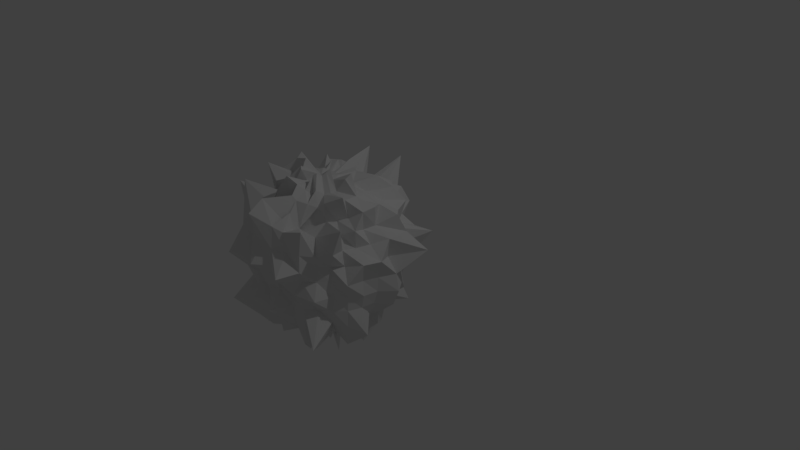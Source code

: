 # Source: resource.blend  (saved by Blender 2.79.0; exported with 4.5.12 LTS)
import bpy
from mathutils import Matrix  # noqa: F401  (used for matrix-valued properties, if any)

bpy.ops.wm.read_factory_settings(use_empty=True)
scene = bpy.context.scene
scene.name = 'Scene'

# ---- collections
col_collection_1 = bpy.data.collections.new('Collection 1'); scene.collection.children.link(col_collection_1)

# ---- world
world_world = bpy.data.worlds.new('World'); scene.world = world_world
world_world.color = (0.05088, 0.05088, 0.05088)
world_world.use_sun_shadow = False
world_world.sun_shadow_jitter_overblur = 0.0
world_world.cycles.sampling_method = 'MANUAL'

# ---- cameras
cam_camera = bpy.data.cameras.new('Camera')
cam_camera.clip_end = 100.0
cam_camera.lens = 35.0
cam_camera.sensor_width = 32.0
cam_camera.sensor_height = 18.0
cam_camera.ortho_scale = 7.314
cam_camera.dof.focus_distance = 0.0
cam_camera.dof.aperture_fstop = 128.0

# ---- lights
light_lamp = bpy.data.lights.new('Lamp', 'POINT')
light_lamp.transmission_factor = 0.0
light_lamp.cutoff_distance = 30.0
light_lamp.energy = 100.0
light_lamp.shadow_buffer_clip_start = 1.001
light_lamp.shadow_soft_size = 0.1
light_lamp.shadow_maximum_resolution = 0.006
light_lamp.use_absolute_resolution = True

# ---- meshes
me_sphere = bpy.data.meshes.new('Sphere')
me_sphere.from_pydata([(0.0, 0.1951, 0.9808), (0.0, 0.4461, 1.075), (0.0, 0.7795, 1.163), (0.0, 0.7071, 0.7071), (0.0004151, 1.31, 0.8854), (0.0, 0.9667, 0.4003), (0.0, 0.9808, 0.1951), (0.0, 1.0, 7.55e-08), (0.0, 0.9808, -0.1951), (0.0, 0.6235, -0.9321), (0.03806, 0.1913, 0.9808), (0.07467, 0.3754, 0.9241), (0.1084, 0.5449, 0.8315), (0.1384, 0.696, 0.7096), (0.1622, 0.8155, 0.5556), (0.2024, 1.04, 0.4294), (0.2099, 1.055, 0.2139), (0.1963, 0.9869, 7.55e-08), (0.1918, 0.9646, -0.1956), (0.2068, 1.151, -0.5059), (0.165, 0.8296, -0.5651), (0.1383, 0.6955, -0.7091), (0.1339, 0.673, -1.025), (0.07466, 0.3753, -0.9239), (0.03835, 0.1928, -0.9879), (0.07467, 0.1803, 0.9809), (0.1645, 0.397, 1.036), (0.2126, 0.5133, 0.8315), (0.3006, 0.7258, 0.785), (0.3922, 0.9482, 0.6876), (0.4357, 1.052, 0.471), (0.3954, 0.9547, 0.2055), (0.4838, 1.14, -0.005567), (0.4112, 0.9928, -0.2136), (0.3757, 0.907, -0.4065), (0.3713, 0.9011, -0.6508), (0.2706, 0.6533, -0.7071), (0.2157, 0.5208, -0.8436), (0.1791, 0.4325, -1.127), (0.0877, 0.2233, -1.201), (0.1097, 0.1646, 0.9942), (0.2311, 0.3528, 1.018), (0.3087, 0.4619, 0.8315), (0.4747, 0.7105, 0.8533), (0.4619, 0.6913, 0.5556), (0.543, 0.8127, 0.4047), (0.6366, 0.9528, 0.2277), (0.5556, 0.8315, 7.55e-08), (0.6092, 0.9117, -0.218), (0.5517, 0.8257, -0.4111), (0.4756, 0.7151, -0.5731), (0.4382, 0.7092, -0.8488), (0.3603, 0.5699, -1.004), (0.2634, 0.3942, -1.141), (0.111, 0.1686, -1.015), (0.1406, 0.1412, 1.001), (0.2724, 0.2724, 0.9299), (0.4735, 0.4735, 1.0), (0.6057, 0.6057, 0.8553), (0.7189, 0.7189, 0.6784), (0.6533, 0.6533, 0.3827), (0.95, 0.95, 0.2668), (0.7971, 0.7971, 7.55e-08), (0.7242, 0.7242, -0.2037), (0.6533, 0.6533, -0.3827), (0.7458, 0.7438, -0.7079), (0.5334, 0.5387, -0.74), (0.4982, 0.4982, -1.052), (0.2727, 0.2731, -0.9318), (0.1379, 0.1379, -0.9808), (0.1635, 0.1094, 0.9887), (0.3182, 0.2126, 0.9239), (0.4619, 0.3087, 0.8315), (0.6166, 0.4113, 0.7413), (0.7894, 0.5239, 0.6341), (0.7892, 0.5271, 0.3932), (0.8155, 0.5449, 0.1951), (0.8315, 0.5556, 7.55e-08), (0.8183, 0.5468, -0.1958), (0.8492, 0.5674, -0.4228), (0.6913, 0.4619, -0.5556), (0.6209, 0.4169, -0.7383), (0.5613, 0.3751, -1.008), (0.3195, 0.2135, -0.9278), (0.1622, 0.1084, -0.9808), (0.1803, 0.07468, 0.981), (0.3569, 0.1475, 0.9323), (0.5398, 0.2221, 0.8722), (0.7118, 0.2839, 0.7639), (0.9491, 0.3593, 0.6836), (1.054, 0.4121, 0.4835), (1.297, 0.5281, 0.2853), (0.9325, 0.3862, 7.55e-08), (0.9835, 0.4074, -0.2116), (0.8831, 0.3658, -0.3958), (0.7682, 0.3182, -0.5556), (0.6846, 0.2796, -0.7345), (0.5133, 0.2126, -0.8316), (0.4712, 0.2093, -1.242), (0.1802, 0.07466, -0.9808), (0.1913, 0.03806, 0.9808), (0.4714, 0.07621, 1.14), (0.5427, 0.1081, 0.8301), (0.8229, 0.1295, 0.8148), (0.7891, 0.1562, 0.5551), (1.017, 0.171, 0.4555), (0.9613, 0.1913, 0.195), (1.087, 0.2161, 7.55e-08), (1.12, 0.2227, -0.2269), (1.038, 0.2064, -0.4378), (0.8641, 0.1719, -0.5885), (0.6935, 0.1379, -0.7071), (0.5648, 0.1124, -0.8616), (0.3753, 0.07466, -0.9239), (0.1913, 0.03806, -0.9808), (0.1981, -0.0005252, 0.9945), (0.4559, -0.008264, 1.083), (0.6318, 0.006333, 0.9217), (0.8009, -0.04133, 0.7888), (0.7383, 0.01129, 0.5282), (0.8576, 0.008601, 0.3807), (1.107, -0.03734, 0.2623), (0.9999, 8.237e-06, -2.902e-06), (0.987, -3.937e-07, -0.1963), (0.9241, -3.331e-07, -0.3828), (0.8315, -3.341e-07, -0.5556), (0.7071, -3.192e-07, -0.7071), (0.6007, -3.415e-07, -0.8982), (0.3827, -3.043e-07, -0.9239), (0.2049, -3.08e-07, -1.029), (0.2291, -0.04471, 1.155), (0.3746, -0.07449, 0.9231), (0.6184, -0.1531, 0.9185), (0.6287, -0.1232, 0.6882), (0.8169, -0.1805, 0.6001), (0.7792, -0.1435, 0.3547), (1.033, -0.2481, 0.2623), (0.9396, -0.1808, -0.002666), (0.9616, -0.1913, -0.1951), (0.9061, -0.1802, -0.3827), (1.034, -0.2058, -0.7037), (0.72, -0.1432, -0.7339), (0.55, -0.1094, -0.8392), (0.3753, -0.07466, -0.9239), (0.271, -0.0459, -1.373), (0.2084, -0.08866, 1.119), (0.3422, -0.1408, 0.9133), (0.7094, -0.2611, 1.011), (0.5393, -0.2171, 0.6555), (0.6267, -0.2547, 0.5087), (0.7129, -0.2918, 0.352), (0.7752, -0.3133, 0.1764), (0.9632, -0.4356, 0.03746), (0.8719, -0.3563, -0.1942), (0.8532, -0.3534, -0.3826), (0.8439, -0.3496, -0.6099), (0.8107, -0.3358, -0.876), (0.5268, -0.2182, -0.8532), (0.3536, -0.1464, -0.9239), (0.1974, -0.07806, -1.067), (0.178, -0.1307, 1.079), (0.287, -0.1896, 0.8932), (0.4579, -0.3376, 0.8761), (0.4802, -0.3223, 0.6526), (0.9778, -0.5248, 0.7733), (0.8369, -0.5366, 0.4216), (0.6803, -0.4564, 0.1768), (0.7096, -0.4664, -0.005467), (0.7328, -0.4785, -0.1914), (0.7414, -0.4918, -0.3786), (0.694, -0.464, -0.5575), (0.5895, -0.3939, -0.7089), (0.4867, -0.3252, -0.8756), (0.3624, -0.2422, -1.05), (0.1894, -0.1229, -1.132), (0.1531, -0.1855, 1.114), (0.2604, -0.2926, 0.964), (0.3333, -0.3336, 0.7799), (0.1606, -0.5632, 0.5413), (0.4912, -0.5079, 0.5112), (0.6366, -0.6335, 0.3551), (0.5831, -0.5974, 0.1806), (0.599, -0.5996, -0.001084), (0.6938, -0.7142, -0.1853), (0.6025, -0.5948, -0.3737), (0.8236, -0.8648, -0.7207), (0.6158, -0.6158, -0.8695), (0.3928, -0.3928, -0.8315), (0.2779, -0.2766, -0.9465), (0.1521, -0.1552, -1.09), (0.1149, -0.2111, 1.092), (0.1809, -0.2789, 0.8869), (0.2772, -0.4358, 0.843), (0.2687, -0.5645, 0.5681), (0.5624, -0.7653, 0.6936), (0.5501, -0.7924, 0.4031), (0.5563, -0.8077, 0.1853), (0.476, -0.7188, 0.00248), (0.4158, -0.7991, -0.1672), (0.4801, -0.718, -0.3726), (0.4566, -0.6829, -0.5535), (0.4785, -0.7269, -0.8613), (0.3859, -0.5775, -1.037), (0.2512, -0.3759, -1.089), (0.1019, -0.1886, -1.046), (0.0, -3.258e-07, -1.0), (0.06649, -0.1635, 0.9556), (0.1402, -0.3547, 0.9518), (0.1735, -0.5165, 0.8803), (0.1941, -0.6292, 0.7661), (0.2849, -0.8113, 0.6092), (0.3337, -0.8154, 0.3715), (0.4683, -1.079, 0.1648), (0.3818, -0.9096, -0.02725), (0.2026, -0.7598, -0.08461), (0.3105, -0.7424, -0.3658), (0.3034, -0.7275, -0.5463), (0.2764, -0.6708, -0.7229), (0.2126, -0.5133, -0.8315), (0.1497, -0.3596, -0.9403), (0.07899, -0.202, -1.09), (0.03313, -0.1715, 0.9521), (0.08619, -0.4245, 1.029), (0.1311, -0.539, 0.9388), (0.3165, -0.6193, 0.501), (0.1944, -0.8902, 0.6764), (0.18, -0.9053, 0.3824), (0.1893, -0.9534, 0.1949), (0.1715, -0.8746, 0.005998), (0.1615, -0.8181, -0.1802), (0.1982, -1.008, -0.4008), (0.1638, -0.8441, -0.5678), (0.1558, -0.8035, -0.7875), (0.1085, -0.5456, -0.8326), (0.07466, -0.3753, -0.9239), (0.04161, -0.2274, -1.158), (-0.0003773, -0.174, 0.9507), (-0.01492, -0.4929, 1.124), (-0.0003898, -0.4626, 0.7554), (-0.002462, -0.8603, 0.9563), (0.0007375, -1.061, 0.8321), (6.357e-08, -0.9239, 0.3827), (-0.0002142, -1.091, 0.188), (-0.0009388, -0.8998, 0.005943), (-0.001278, -0.8374, -0.1801), (-0.001127, -0.7948, -0.3625), (-0.0005656, -0.7608, -0.5399), (-1.167e-05, -0.7039, -0.7059), (-1.094e-08, -0.5556, -0.8315), (3.964e-09, -0.3827, -0.9239), (3.964e-09, -0.2235, -1.119), (-0.03381, -0.1709, 0.9515), (-0.08714, -0.4249, 1.03), (-0.1323, -0.5396, 0.9403), (-0.3163, -0.6195, 0.5018), (-0.1939, -0.8872, 0.6729), (-0.1801, -0.9053, 0.3824), (-0.1895, -0.9537, 0.1949), (-0.1731, -0.874, 0.006158), (-0.1636, -0.819, -0.1803), (-0.198, -0.9956, -0.3988), (-0.1654, -0.8466, -0.5683), (-0.1559, -0.8035, -0.7875), (-0.1085, -0.5456, -0.8326), (-0.07466, -0.3753, -0.9239), (-0.04161, -0.2274, -1.158), (-0.06703, -0.1629, 0.9551), (-0.1401, -0.3518, 0.9481), (-0.1744, -0.5145, 0.8779), (-0.1944, -0.6298, 0.7674), (-0.2845, -0.8391, 0.6275), (-0.3344, -0.8157, 0.3716), (-0.4702, -1.081, 0.1646), (-0.384, -0.9104, -0.02733), (-0.2102, -0.7618, -0.09148), (-0.3122, -0.7421, -0.3656), (-0.3039, -0.7261, -0.546), (-0.2765, -0.671, -0.7232), (-0.2126, -0.5133, -0.8315), (-0.1497, -0.3596, -0.9403), (-0.07899, -0.202, -1.09), (-0.117, -0.2084, 1.093), (-0.1814, -0.2777, 0.8858), (-0.2773, -0.4333, 0.8401), (-0.7481, -0.5949, 0.8843), (-0.5535, -0.7559, 0.6847), (-0.5545, -0.7957, 0.405), (-0.5648, -0.8146, 0.1849), (-0.4781, -0.7193, 0.00272), (-0.4057, -0.7849, -0.1635), (-0.4829, -0.7206, -0.3726), (-0.4566, -0.6826, -0.5534), (-0.4785, -0.7269, -0.8613), (-0.3859, -0.5775, -1.037), (-0.2512, -0.3759, -1.089), (-0.1019, -0.1886, -1.046), (-2.727e-07, -4.314e-07, 1.0), (-0.1561, -0.1786, 1.118), (-0.2614, -0.2926, 0.9647), (-0.338, -0.3361, 0.7833), (-0.1745, -0.5557, 0.5465), (-0.6466, -0.5593, 0.6654), (-0.6403, -0.6353, 0.355), (-0.5837, -0.597, 0.1805), (-0.6009, -0.5999, -0.0007887), (-0.6991, -0.7193, -0.185), (-0.6035, -0.5947, -0.3736), (-0.8235, -0.8647, -0.7207), (-0.6158, -0.6158, -0.8695), (-0.3928, -0.3928, -0.8315), (-0.2779, -0.2766, -0.9465), (-0.1521, -0.1552, -1.09), (-0.1783, -0.1311, 1.082), (-0.2864, -0.1879, 0.8919), (-0.4591, -0.337, 0.876), (-0.483, -0.3227, 0.6534), (-0.9772, -0.5194, 0.7694), (-0.8337, -0.5332, 0.4201), (-0.6783, -0.4534, 0.1758), (-0.7098, -0.4655, -0.005548), (-0.7333, -0.4779, -0.1912), (-0.742, -0.4917, -0.3785), (-0.694, -0.464, -0.5575), (-0.5895, -0.3939, -0.7089), (-0.4867, -0.3252, -0.8756), (-0.3624, -0.2422, -1.05), (-0.1894, -0.1229, -1.132), (-0.2085, -0.08868, 1.119), (-0.3418, -0.1403, 0.9128), (-0.7204, -0.2609, 1.019), (-0.5421, -0.2173, 0.6565), (-0.6291, -0.2548, 0.5093), (-0.7141, -0.2913, 0.3522), (-0.7754, -0.3122, 0.1765), (-0.962, -0.4341, 0.03713), (-0.8714, -0.3557, -0.1941), (-0.8531, -0.3534, -0.3826), (-0.8439, -0.3496, -0.6099), (-0.8107, -0.3358, -0.876), (-0.5268, -0.2182, -0.8532), (-0.3536, -0.1464, -0.9239), (-0.1974, -0.07806, -1.067), (-0.2291, -0.04471, 1.155), (-0.3746, -0.07446, 0.9231), (-0.6188, -0.1525, 0.9185), (-0.6254, -0.1205, 0.6853), (-0.8215, -0.1814, 0.6024), (-0.7797, -0.1429, 0.3547), (-1.034, -0.2476, 0.2622), (-0.9391, -0.1804, -0.002725), (-0.9615, -0.1912, -0.1951), (-0.9061, -0.1802, -0.3827), (-1.034, -0.2058, -0.7037), (-0.72, -0.1432, -0.7339), (-0.55, -0.1094, -0.8392), (-0.3753, -0.07466, -0.9239), (-0.271, -0.0459, -1.373), (-0.1981, -0.0005252, 0.9945), (-0.4559, -0.008264, 1.083), (-0.6318, 0.007507, 0.9224), (-0.7995, -0.03992, 0.7878), (-0.7392, 0.01198, 0.5287), (-0.8584, 0.009093, 0.3817), (-1.107, -0.03715, 0.2624), (-0.9999, 9.275e-06, -2.984e-06), (-0.987, -9.567e-08, -0.1963), (-0.9241, -4.225e-07, -0.3828), (-0.8315, -1.404e-07, -0.5556), (-0.7071, -1.851e-07, -0.7071), (-0.6007, -2.596e-07, -0.8982), (-0.3827, -2.521e-07, -0.9239), (-0.2049, -3.155e-07, -1.029), (-0.1913, 0.03806, 0.9808), (-0.4714, 0.07621, 1.14), (-0.5424, 0.1081, 0.83), (-0.8239, 0.1301, 0.816), (-0.7878, 0.1571, 0.5541), (-1.005, 0.1719, 0.4494), (-0.9613, 0.1913, 0.195), (-1.087, 0.2161, 7.55e-08), (-1.12, 0.2227, -0.2269), (-1.038, 0.2064, -0.4378), (-0.8641, 0.1719, -0.5885), (-0.6935, 0.1379, -0.7071), (-0.5648, 0.1124, -0.8616), (-0.3753, 0.07466, -0.9239), (-0.1913, 0.03806, -0.9808), (-0.1803, 0.07468, 0.981), (-0.3569, 0.1475, 0.9323), (-0.5398, 0.2221, 0.8722), (-0.7133, 0.2844, 0.7656), (-0.9499, 0.3597, 0.6845), (-1.053, 0.412, 0.4832), (-1.297, 0.5281, 0.2853), (-0.9325, 0.3862, 7.55e-08), (-0.9835, 0.4074, -0.2116), (-0.8831, 0.3658, -0.3958), (-0.7682, 0.3182, -0.5556), (-0.6846, 0.2796, -0.7345), (-0.5133, 0.2126, -0.8316), (-0.4712, 0.2093, -1.242), (-0.1802, 0.07466, -0.9808), (-0.1635, 0.1094, 0.9887), (-0.3182, 0.2126, 0.9239), (-0.4619, 0.3087, 0.8315), (-0.6166, 0.4113, 0.7413), (-0.7894, 0.5239, 0.6341), (-0.7892, 0.5271, 0.3932), (-0.8155, 0.5449, 0.1951), (-0.8315, 0.5556, 7.55e-08), (-0.8183, 0.5468, -0.1958), (-0.8492, 0.5674, -0.4228), (-0.6913, 0.4619, -0.5556), (-0.6209, 0.4169, -0.7383), (-0.5613, 0.3751, -1.008), (-0.3195, 0.2135, -0.9278), (-0.1622, 0.1084, -0.9808), (-0.1406, 0.1412, 1.001), (-0.2724, 0.2724, 0.9299), (-0.4735, 0.4735, 1.0), (-0.6057, 0.6057, 0.8553), (-0.7189, 0.7189, 0.6784), (-0.6533, 0.6533, 0.3827), (-0.95, 0.95, 0.2668), (-0.7971, 0.7971, 7.55e-08), (-0.7242, 0.7242, -0.2037), (-0.6533, 0.6533, -0.3827), (-0.7458, 0.7438, -0.7079), (-0.5334, 0.5387, -0.74), (-0.4982, 0.4982, -1.052), (-0.2727, 0.2731, -0.9318), (-0.1379, 0.1379, -0.9808), (-0.1097, 0.1646, 0.9942), (-0.2311, 0.3528, 1.018), (-0.3087, 0.4619, 0.8315), (-0.4747, 0.7105, 0.8533), (-0.4619, 0.6913, 0.5556), (-0.543, 0.8127, 0.4047), (-0.6366, 0.9528, 0.2277), (-0.5556, 0.8315, 7.55e-08), (-0.6092, 0.9117, -0.218), (-0.5517, 0.8257, -0.4111), (-0.4756, 0.7151, -0.5731), (-0.4382, 0.7092, -0.8488), (-0.3603, 0.5699, -1.004), (-0.2634, 0.3942, -1.141), (-0.111, 0.1686, -1.015), (-0.07467, 0.1803, 0.9809), (-0.1645, 0.397, 1.036), (-0.2126, 0.5133, 0.8315), (-0.3006, 0.7258, 0.785), (-0.3922, 0.9482, 0.6876), (-0.4357, 1.052, 0.471), (-0.3954, 0.9547, 0.2055), (-0.4838, 1.14, -0.005567), (-0.4112, 0.9928, -0.2136), (-0.3757, 0.907, -0.4065), (-0.3713, 0.9011, -0.6508), (-0.2706, 0.6533, -0.7071), (-0.2157, 0.5208, -0.8436), (-0.1791, 0.4325, -1.127), (-0.0877, 0.2233, -1.201), (-0.03806, 0.1913, 0.9808), (-0.07467, 0.3754, 0.9241), (-0.1084, 0.5449, 0.8315), (-0.1384, 0.696, 0.7096), (-0.1622, 0.8155, 0.5556), (-0.2024, 1.04, 0.4294), (-0.2099, 1.055, 0.2139), (-0.1963, 0.9869, 7.55e-08), (-0.1918, 0.9646, -0.1956), (-0.2068, 1.151, -0.5059), (-0.165, 0.8296, -0.5651), (-0.1383, 0.6955, -0.7091), (-0.1339, 0.673, -1.025), (-0.07466, 0.3753, -0.9239), (-0.03835, 0.1928, -0.9879), (6.357e-08, 0.9239, -0.3827), (2.722e-07, 0.8315, -0.5556), (1.53e-07, 0.7071, -0.7071), (7.847e-08, 0.3827, -0.9239), (1.514e-08, 0.1951, -0.9808)], [], [(477, 8, 18, 19), (2, 1, 11, 12), (478, 477, 19, 20), (3, 2, 12, 13), (479, 478, 20, 21), (4, 3, 13, 14), (9, 479, 21, 22), (5, 4, 14, 15), (480, 9, 22, 23), (6, 5, 15, 16), (481, 480, 23, 24), (7, 6, 16, 17), (0, 296, 10), (205, 481, 24), (8, 7, 17, 18), (1, 0, 10, 11), (18, 17, 32, 33), (11, 10, 25, 26), (19, 18, 33, 34), (12, 11, 26, 27), (20, 19, 34, 35), (13, 12, 27, 28), (21, 20, 35, 36), (14, 13, 28, 29), (22, 21, 36, 37), (15, 14, 29, 30), (23, 22, 37, 38), (16, 15, 30, 31), (24, 23, 38, 39), (17, 16, 31, 32), (10, 296, 25), (205, 24, 39), (37, 36, 51, 52), (30, 29, 44, 45), (38, 37, 52, 53), (31, 30, 45, 46), (39, 38, 53, 54), (32, 31, 46, 47), (25, 296, 40), (205, 39, 54), (33, 32, 47, 48), (26, 25, 40, 41), (34, 33, 48, 49), (27, 26, 41, 42), (35, 34, 49, 50), (28, 27, 42, 43), (36, 35, 50, 51), (29, 28, 43, 44), (41, 40, 55, 56), (49, 48, 63, 64), (42, 41, 56, 57), (50, 49, 64, 65), (43, 42, 57, 58), (51, 50, 65, 66), (44, 43, 58, 59), (52, 51, 66, 67), (45, 44, 59, 60), (53, 52, 67, 68), (46, 45, 60, 61), (54, 53, 68, 69), (47, 46, 61, 62), (40, 296, 55), (205, 54, 69), (48, 47, 62, 63), (60, 59, 74, 75), (68, 67, 82, 83), (61, 60, 75, 76), (69, 68, 83, 84), (62, 61, 76, 77), (55, 296, 70), (205, 69, 84), (63, 62, 77, 78), (56, 55, 70, 71), (64, 63, 78, 79), (57, 56, 71, 72), (65, 64, 79, 80), (58, 57, 72, 73), (66, 65, 80, 81), (59, 58, 73, 74), (67, 66, 81, 82), (79, 78, 93, 94), (72, 71, 86, 87), (80, 79, 94, 95), (73, 72, 87, 88), (81, 80, 95, 96), (74, 73, 88, 89), (82, 81, 96, 97), (75, 74, 89, 90), (83, 82, 97, 98), (76, 75, 90, 91), (84, 83, 98, 99), (77, 76, 91, 92), (70, 296, 85), (205, 84, 99), (78, 77, 92, 93), (71, 70, 85, 86), (98, 97, 112, 113), (91, 90, 105, 106), (99, 98, 113, 114), (92, 91, 106, 107), (85, 296, 100), (205, 99, 114), (93, 92, 107, 108), (86, 85, 100, 101), (94, 93, 108, 109), (87, 86, 101, 102), (95, 94, 109, 110), (88, 87, 102, 103), (96, 95, 110, 111), (89, 88, 103, 104), (97, 96, 111, 112), (90, 89, 104, 105), (110, 109, 124, 125), (103, 102, 117, 118), (111, 110, 125, 126), (104, 103, 118, 119), (112, 111, 126, 127), (105, 104, 119, 120), (113, 112, 127, 128), (106, 105, 120, 121), (114, 113, 128, 129), (107, 106, 121, 122), (100, 296, 115), (205, 114, 129), (108, 107, 122, 123), (101, 100, 115, 116), (109, 108, 123, 124), (102, 101, 116, 117), (129, 128, 143, 144), (122, 121, 136, 137), (115, 296, 130), (205, 129, 144), (123, 122, 137, 138), (116, 115, 130, 131), (124, 123, 138, 139), (117, 116, 131, 132), (125, 124, 139, 140), (118, 117, 132, 133), (126, 125, 140, 141), (119, 118, 133, 134), (127, 126, 141, 142), (120, 119, 134, 135), (128, 127, 142, 143), (121, 120, 135, 136), (133, 132, 147, 148), (141, 140, 155, 156), (134, 133, 148, 149), (142, 141, 156, 157), (135, 134, 149, 150), (143, 142, 157, 158), (136, 135, 150, 151), (144, 143, 158, 159), (137, 136, 151, 152), (130, 296, 145), (205, 144, 159), (138, 137, 152, 153), (131, 130, 145, 146), (139, 138, 153, 154), (132, 131, 146, 147), (140, 139, 154, 155), (152, 151, 166, 167), (145, 296, 160), (205, 159, 174), (153, 152, 167, 168), (146, 145, 160, 161), (154, 153, 168, 169), (147, 146, 161, 162), (155, 154, 169, 170), (148, 147, 162, 163), (156, 155, 170, 171), (149, 148, 163, 164), (157, 156, 171, 172), (150, 149, 164, 165), (158, 157, 172, 173), (151, 150, 165, 166), (159, 158, 173, 174), (171, 170, 185, 186), (164, 163, 178, 179), (172, 171, 186, 187), (165, 164, 179, 180), (173, 172, 187, 188), (166, 165, 180, 181), (174, 173, 188, 189), (167, 166, 181, 182), (160, 296, 175), (205, 174, 189), (168, 167, 182, 183), (161, 160, 175, 176), (169, 168, 183, 184), (162, 161, 176, 177), (170, 169, 184, 185), (163, 162, 177, 178), (175, 296, 190), (205, 189, 204), (183, 182, 197, 198), (176, 175, 190, 191), (184, 183, 198, 199), (177, 176, 191, 192), (185, 184, 199, 200), (178, 177, 192, 193), (186, 185, 200, 201), (179, 178, 193, 194), (187, 186, 201, 202), (180, 179, 194, 195), (188, 187, 202, 203), (181, 180, 195, 196), (189, 188, 203, 204), (182, 181, 196, 197), (194, 193, 209, 210), (202, 201, 217, 218), (195, 194, 210, 211), (203, 202, 218, 219), (196, 195, 211, 212), (204, 203, 219, 220), (197, 196, 212, 213), (190, 296, 206), (205, 204, 220), (198, 197, 213, 214), (191, 190, 206, 207), (199, 198, 214, 215), (192, 191, 207, 208), (200, 199, 215, 216), (193, 192, 208, 209), (201, 200, 216, 217), (214, 213, 228, 229), (207, 206, 221, 222), (215, 214, 229, 230), (208, 207, 222, 223), (216, 215, 230, 231), (209, 208, 223, 224), (217, 216, 231, 232), (210, 209, 224, 225), (218, 217, 232, 233), (211, 210, 225, 226), (219, 218, 233, 234), (212, 211, 226, 227), (220, 219, 234, 235), (213, 212, 227, 228), (206, 296, 221), (205, 220, 235), (233, 232, 247, 248), (226, 225, 240, 241), (234, 233, 248, 249), (227, 226, 241, 242), (235, 234, 249, 250), (228, 227, 242, 243), (221, 296, 236), (205, 235, 250), (229, 228, 243, 244), (222, 221, 236, 237), (230, 229, 244, 245), (223, 222, 237, 238), (231, 230, 245, 246), (224, 223, 238, 239), (232, 231, 246, 247), (225, 224, 239, 240), (245, 244, 259, 260), (238, 237, 252, 253), (246, 245, 260, 261), (239, 238, 253, 254), (247, 246, 261, 262), (240, 239, 254, 255), (248, 247, 262, 263), (241, 240, 255, 256), (249, 248, 263, 264), (242, 241, 256, 257), (250, 249, 264, 265), (243, 242, 257, 258), (236, 296, 251), (205, 250, 265), (244, 243, 258, 259), (237, 236, 251, 252), (264, 263, 278, 279), (257, 256, 271, 272), (265, 264, 279, 280), (258, 257, 272, 273), (251, 296, 266), (205, 265, 280), (259, 258, 273, 274), (252, 251, 266, 267), (260, 259, 274, 275), (253, 252, 267, 268), (261, 260, 275, 276), (254, 253, 268, 269), (262, 261, 276, 277), (255, 254, 269, 270), (263, 262, 277, 278), (256, 255, 270, 271), (268, 267, 282, 283), (276, 275, 290, 291), (269, 268, 283, 284), (277, 276, 291, 292), (270, 269, 284, 285), (278, 277, 292, 293), (271, 270, 285, 286), (279, 278, 293, 294), (272, 271, 286, 287), (280, 279, 294, 295), (273, 272, 287, 288), (266, 296, 281), (205, 280, 295), (274, 273, 288, 289), (267, 266, 281, 282), (275, 274, 289, 290), (287, 286, 302, 303), (295, 294, 310, 311), (288, 287, 303, 304), (281, 296, 297), (205, 295, 311), (289, 288, 304, 305), (282, 281, 297, 298), (290, 289, 305, 306), (283, 282, 298, 299), (291, 290, 306, 307), (284, 283, 299, 300), (292, 291, 307, 308), (285, 284, 300, 301), (293, 292, 308, 309), (286, 285, 301, 302), (294, 293, 309, 310), (307, 306, 321, 322), (300, 299, 314, 315), (308, 307, 322, 323), (301, 300, 315, 316), (309, 308, 323, 324), (302, 301, 316, 317), (310, 309, 324, 325), (303, 302, 317, 318), (311, 310, 325, 326), (304, 303, 318, 319), (297, 296, 312), (205, 311, 326), (305, 304, 319, 320), (298, 297, 312, 313), (306, 305, 320, 321), (299, 298, 313, 314), (326, 325, 340, 341), (319, 318, 333, 334), (312, 296, 327), (205, 326, 341), (320, 319, 334, 335), (313, 312, 327, 328), (321, 320, 335, 336), (314, 313, 328, 329), (322, 321, 336, 337), (315, 314, 329, 330), (323, 322, 337, 338), (316, 315, 330, 331), (324, 323, 338, 339), (317, 316, 331, 332), (325, 324, 339, 340), (318, 317, 332, 333), (330, 329, 344, 345), (338, 337, 352, 353), (331, 330, 345, 346), (339, 338, 353, 354), (332, 331, 346, 347), (340, 339, 354, 355), (333, 332, 347, 348), (341, 340, 355, 356), (334, 333, 348, 349), (327, 296, 342), (205, 341, 356), (335, 334, 349, 350), (328, 327, 342, 343), (336, 335, 350, 351), (329, 328, 343, 344), (337, 336, 351, 352), (349, 348, 363, 364), (342, 296, 357), (205, 356, 371), (350, 349, 364, 365), (343, 342, 357, 358), (351, 350, 365, 366), (344, 343, 358, 359), (352, 351, 366, 367), (345, 344, 359, 360), (353, 352, 367, 368), (346, 345, 360, 361), (354, 353, 368, 369), (347, 346, 361, 362), (355, 354, 369, 370), (348, 347, 362, 363), (356, 355, 370, 371), (368, 367, 382, 383), (361, 360, 375, 376), (369, 368, 383, 384), (362, 361, 376, 377), (370, 369, 384, 385), (363, 362, 377, 378), (371, 370, 385, 386), (364, 363, 378, 379), (357, 296, 372), (205, 371, 386), (365, 364, 379, 380), (358, 357, 372, 373), (366, 365, 380, 381), (359, 358, 373, 374), (367, 366, 381, 382), (360, 359, 374, 375), (205, 386, 401), (380, 379, 394, 395), (373, 372, 387, 388), (381, 380, 395, 396), (374, 373, 388, 389), (382, 381, 396, 397), (375, 374, 389, 390), (383, 382, 397, 398), (376, 375, 390, 391), (384, 383, 398, 399), (377, 376, 391, 392), (385, 384, 399, 400), (378, 377, 392, 393), (386, 385, 400, 401), (379, 378, 393, 394), (372, 296, 387), (399, 398, 413, 414), (392, 391, 406, 407), (400, 399, 414, 415), (393, 392, 407, 408), (401, 400, 415, 416), (394, 393, 408, 409), (387, 296, 402), (205, 401, 416), (395, 394, 409, 410), (388, 387, 402, 403), (396, 395, 410, 411), (389, 388, 403, 404), (397, 396, 411, 412), (390, 389, 404, 405), (398, 397, 412, 413), (391, 390, 405, 406), (403, 402, 417, 418), (411, 410, 425, 426), (404, 403, 418, 419), (412, 411, 426, 427), (405, 404, 419, 420), (413, 412, 427, 428), (406, 405, 420, 421), (414, 413, 428, 429), (407, 406, 421, 422), (415, 414, 429, 430), (408, 407, 422, 423), (416, 415, 430, 431), (409, 408, 423, 424), (402, 296, 417), (205, 416, 431), (410, 409, 424, 425), (422, 421, 436, 437), (430, 429, 444, 445), (423, 422, 437, 438), (431, 430, 445, 446), (424, 423, 438, 439), (417, 296, 432), (205, 431, 446), (425, 424, 439, 440), (418, 417, 432, 433), (426, 425, 440, 441), (419, 418, 433, 434), (427, 426, 441, 442), (420, 419, 434, 435), (428, 427, 442, 443), (421, 420, 435, 436), (429, 428, 443, 444), (441, 440, 455, 456), (434, 433, 448, 449), (442, 441, 456, 457), (435, 434, 449, 450), (443, 442, 457, 458), (436, 435, 450, 451), (444, 443, 458, 459), (437, 436, 451, 452), (445, 444, 459, 460), (438, 437, 452, 453), (446, 445, 460, 461), (439, 438, 453, 454), (432, 296, 447), (205, 446, 461), (440, 439, 454, 455), (433, 432, 447, 448), (460, 459, 474, 475), (453, 452, 467, 468), (461, 460, 475, 476), (454, 453, 468, 469), (447, 296, 462), (205, 461, 476), (455, 454, 469, 470), (448, 447, 462, 463), (456, 455, 470, 471), (449, 448, 463, 464), (457, 456, 471, 472), (450, 449, 464, 465), (458, 457, 472, 473), (451, 450, 465, 466), (459, 458, 473, 474), (452, 451, 466, 467), (464, 463, 1, 2), (472, 471, 477, 478), (465, 464, 2, 3), (473, 472, 478, 479), (466, 465, 3, 4), (474, 473, 479, 9), (467, 466, 4, 5), (475, 474, 9, 480), (468, 467, 5, 6), (476, 475, 480, 481), (469, 468, 6, 7), (462, 296, 0), (205, 476, 481), (470, 469, 7, 8), (463, 462, 0, 1), (471, 470, 8, 477)])
me_sphere.use_remesh_preserve_volume = False
me_sphere.use_remesh_preserve_attributes = False
me_sphere.use_mirror_vertex_groups = False
me_sphere.update()

# ---- objects
ob_sphere = bpy.data.objects.new('Sphere', me_sphere)
ob_lamp = bpy.data.objects.new('Lamp', light_lamp)
ob_camera = bpy.data.objects.new('Camera', cam_camera)

# ---- transforms, parenting, visibility, modifiers, constraints
ob_sphere.location = (-0.1899, -0.5728, 0.2155)
ob_sphere.lineart.crease_threshold = 0.0
ob_lamp.location = (4.076, 1.005, 5.904)
ob_lamp.rotation_euler = (0.6503, 0.05522, 1.866)
ob_lamp.lock_rotations_4d = False
ob_lamp.empty_display_type = 'ARROWS'
ob_lamp.color = (0.0, 0.0, 0.0, 0.0)
ob_lamp.lineart.crease_threshold = 0.0
ob_camera.location = (7.481, -6.508, 5.344)
ob_camera.rotation_euler = (1.109, 0.0, 0.8149)
ob_camera.lock_rotations_4d = False
ob_camera.empty_display_type = 'ARROWS'
ob_camera.color = (0.0, 0.0, 0.0, 0.0)
ob_camera.display_type = 'WIRE'
ob_camera.lineart.crease_threshold = 0.0

# ---- collection membership
col_collection_1.objects.link(ob_sphere)
col_collection_1.objects.link(ob_lamp)
col_collection_1.objects.link(ob_camera)

# ---- scene / render settings (as saved in the file)
scene.camera = ob_camera
scene.frame_start = 1; scene.frame_end = 250; scene.frame_set(1)
scene.render.engine = 'BLENDER_EEVEE_NEXT'
scene.render.resolution_percentage = 50
scene.render.dither_intensity = 0.0
scene.cycles.use_denoising = False
scene.cycles.samples = 128
scene.cycles.sampling_pattern = 'TABULATED_SOBOL'
scene.cycles.use_adaptive_sampling = False
scene.cycles.use_light_tree = False
scene.cycles.blur_glossy = 0.0
scene.cycles.sample_clamp_indirect = 0.0
scene.view_settings.view_transform = 'Standard'
bpy.context.view_layer.update()
